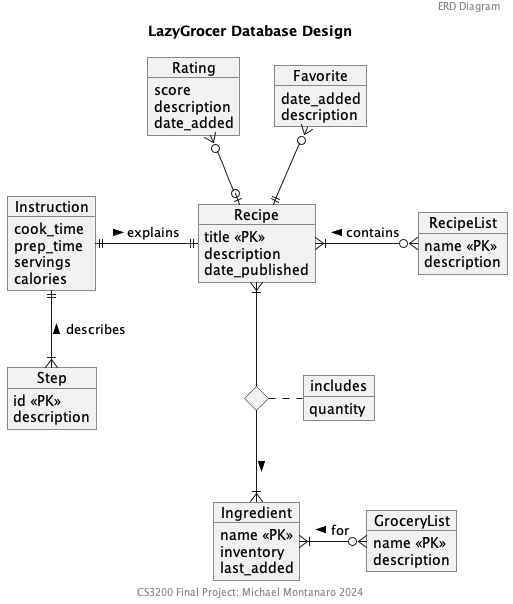

The diagram above was rendered by PlantUML. Its source (embedded in the PNG):
@startuml LazyGrozerERDdiagram

header ERD Diagram
title LazyGrocer Database Design
footer CS3200 Final Project: Michael Montanaro 2024

object Recipe {
    title <<PK>> 
    description
    date_published
}

object Rating {
    score 
    description
    date_added
}

object Favorite {
    date_added
    description
}

object RecipeList {
    name <<PK>>
    description
}

object Instruction {
    cook_time
    prep_time
    servings
    calories
}

object Step {
    id <<PK>>
    description
}

object Ingredient {
    name <<PK>>
    inventory
    last_added
}

object GroceryList {
    name <<PK>>
    description
}

object includes {
    quantity
}
diamond DIncludes

Rating }o--o| Recipe 
Favorite }o--|| Recipe 
Recipe }|-- DIncludes
DIncludes --|{ Ingredient: >
DIncludes . includes
Recipe }|-o{ RecipeList: contains <
Ingredient }|-o{ GroceryList: for <
Instruction ||-|| Recipe: explains >
Instruction ||--|{ Step: describes <

@enduml